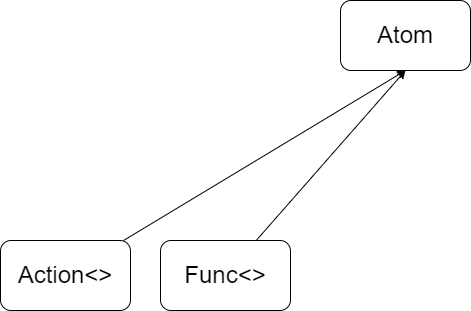

The diagram above was exported from draw.io. Its source (the exported page's mxGraphModel, read from the mxfile embedded in the PNG):
<mxGraphModel dx="1206" dy="792" grid="1" gridSize="10" guides="1" tooltips="1" connect="1" arrows="1" fold="1" page="1" pageScale="1" pageWidth="1600" pageHeight="900" math="0" shadow="0">
  <root>
    <mxCell id="0" />
    <mxCell id="1" parent="0" />
    <mxCell id="3" value="Atom" style="rounded=1;whiteSpace=wrap;html=1;fontSize=24;" vertex="1" parent="1">
      <mxGeometry x="540" y="120" width="130" height="70" as="geometry" />
    </mxCell>
    <mxCell id="5" style="edgeStyle=none;html=1;entryX=0.5;entryY=1;entryDx=0;entryDy=0;fontSize=24;" edge="1" parent="1" source="4" target="3">
      <mxGeometry relative="1" as="geometry" />
    </mxCell>
    <mxCell id="4" value="Action&amp;lt;&amp;gt;" style="rounded=1;whiteSpace=wrap;html=1;fontSize=24;" vertex="1" parent="1">
      <mxGeometry x="200" y="360" width="130" height="70" as="geometry" />
    </mxCell>
    <mxCell id="7" style="edgeStyle=none;html=1;entryX=0.5;entryY=1;entryDx=0;entryDy=0;fontSize=24;" edge="1" parent="1" source="6" target="3">
      <mxGeometry relative="1" as="geometry" />
    </mxCell>
    <mxCell id="6" value="Func&amp;lt;&amp;gt;" style="rounded=1;whiteSpace=wrap;html=1;fontSize=24;" vertex="1" parent="1">
      <mxGeometry x="360" y="360" width="130" height="70" as="geometry" />
    </mxCell>
  </root>
</mxGraphModel>